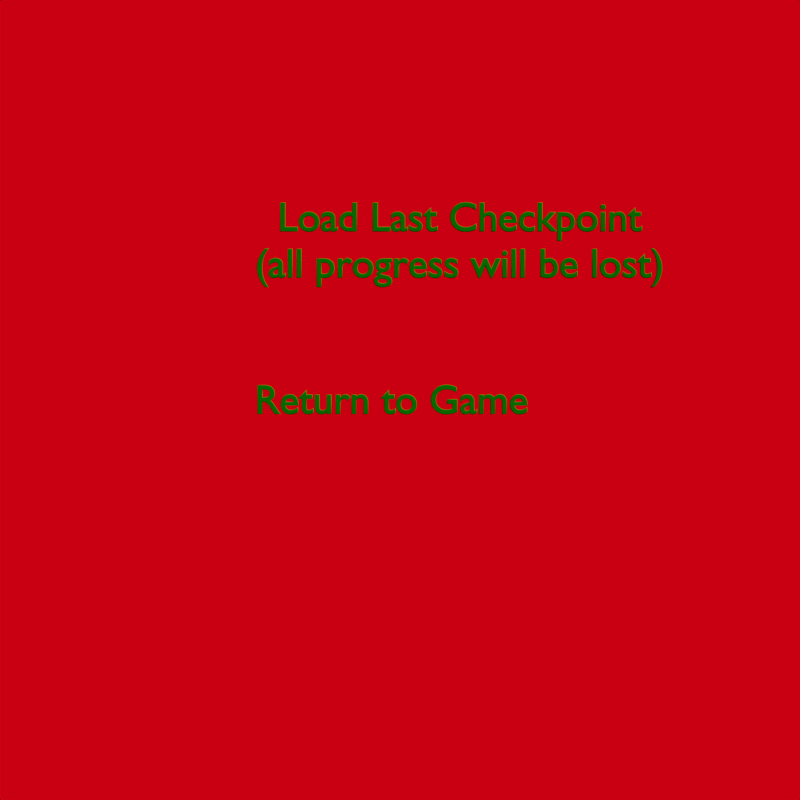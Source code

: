 # Source: TextChoices.blend  (saved by Blender 2.75.0; exported with 4.5.12 LTS)
import bpy
from mathutils import Matrix  # noqa: F401  (used for matrix-valued properties, if any)

bpy.ops.wm.read_factory_settings(use_empty=True)
scene = bpy.context.scene
scene.name = 'Scene'

# ---- collections
col_collection_1 = bpy.data.collections.new('Collection 1'); scene.collection.children.link(col_collection_1)

# ---- materials (node trees are filled in below, after node groups)
mat_material_003 = bpy.data.materials.new('Material.003')
mat_material_003.alpha_threshold = 0.0
mat_material_003.use_transparent_shadow = False
mat_material_003.diffuse_color = (0.003258, 0.8, 0.0, 1.0)
mat_material_003.roughness = 0.5

# ---- material node trees

# ---- world
world_world = bpy.data.worlds.new('World'); scene.world = world_world
world_world.color = (0.5815, 0.0, 0.005908)
world_world.use_sun_shadow = False
world_world.sun_shadow_jitter_overblur = 0.0
world_world.cycles.sampling_method = 'MANUAL'
world_world.cycles.sample_map_resolution = 256

# ---- cameras
cam_camera = bpy.data.cameras.new('Camera')
cam_camera.clip_end = 100.0
cam_camera.lens = 35.0
cam_camera.sensor_width = 32.0
cam_camera.sensor_height = 18.0
cam_camera.ortho_scale = 7.314
cam_camera.dof.focus_distance = 0.0
cam_camera.dof.aperture_fstop = 128.0

# ---- lights
light_lamp = bpy.data.lights.new('Lamp', 'SUN')
light_lamp.transmission_factor = 0.0
light_lamp.cutoff_distance = 30.0
light_lamp.angle = 0.1993
light_lamp.energy = 1.0
light_lamp.shadow_buffer_clip_start = 1.001
light_lamp.shadow_soft_size = 0.1
light_lamp.shadow_cascade_max_distance = 1000.0
light_lamp.cycles.use_multiple_importance_sampling = False

# ---- curves / text
txt_text_002 = bpy.data.curves.new('Text.002', 'FONT')
txt_text_002.dimensions = '2D'
txt_text_002.body = 'Return to Game\n'
txt_text_002.materials.append(mat_material_003)
txt_text_002.use_path_clamp = True
txt_text_002.bevel_resolution = 0
txt_text_002.bevel_depth = 0.016
txt_text_001 = bpy.data.curves.new('Text.001', 'FONT')
txt_text_001.dimensions = '2D'
txt_text_001.body = '(all progress will be lost)\n'
txt_text_001.materials.append(mat_material_003)
txt_text_001.use_path_clamp = True
txt_text_001.bevel_resolution = 0
txt_text_001.bevel_depth = 0.016
txt_text = bpy.data.curves.new('Text', 'FONT')
txt_text.dimensions = '2D'
txt_text.body = '  Load Last Checkpoint\n'
txt_text.materials.append(mat_material_003)
txt_text.use_path_clamp = True
txt_text.bevel_resolution = 0
txt_text.bevel_depth = 0.016

# ---- objects
ob_text_002 = bpy.data.objects.new('Text.002', txt_text_002)
ob_text_001 = bpy.data.objects.new('Text.001', txt_text_001)
ob_text = bpy.data.objects.new('Text', txt_text)
ob_lamp = bpy.data.objects.new('Lamp', light_lamp)
ob_camera = bpy.data.objects.new('Camera', cam_camera)

# ---- transforms, parenting, visibility, modifiers, constraints
ob_text_002.location = (-1.405, 0.3272, 1.905)
ob_text_002.rotation_euler = (1.571, -0.0, 6.283)
ob_text_002.scale = (0.3966, 0.3966, 0.3966)
ob_text_002.lineart.crease_threshold = 0.0
ob_text_001.location = (-1.405, 0.3272, 3.223)
ob_text_001.rotation_euler = (1.571, -0.0, 6.283)
ob_text_001.scale = (0.3966, 0.3966, 0.3966)
ob_text_001.lineart.crease_threshold = 0.0
ob_text.location = (-1.405, 0.3272, 3.671)
ob_text.rotation_euler = (1.571, -0.0, 6.283)
ob_text.scale = (0.3966, 0.3966, 0.3966)
ob_text.lineart.crease_threshold = 0.0
ob_lamp.location = (4.076, -3.761, 5.904)
ob_lamp.rotation_euler = (0.2742, -0.8579, 2.032)
ob_lamp.lock_rotations_4d = False
ob_lamp.empty_display_type = 'ARROWS'
ob_lamp.color = (0.0, 0.0, 0.0, 0.0)
ob_lamp.lineart.crease_threshold = 0.0
ob_camera.location = (0.0, -8.139, 2.035)
ob_camera.rotation_euler = (1.571, -4.959e-06, 0.0)
ob_camera.lock_rotations_4d = False
ob_camera.empty_display_type = 'ARROWS'
ob_camera.color = (0.0, 0.0, 0.0, 0.0)
ob_camera.display_type = 'WIRE'
ob_camera.lineart.crease_threshold = 0.0

# ---- collection membership
col_collection_1.objects.link(ob_text_002)
col_collection_1.objects.link(ob_text_001)
col_collection_1.objects.link(ob_text)
col_collection_1.objects.link(ob_lamp)
col_collection_1.objects.link(ob_camera)

# ---- scene / render settings (as saved in the file)
scene.camera = ob_camera
scene.frame_start = 1; scene.frame_end = 250; scene.frame_set(0)
scene.render.engine = 'BLENDER_EEVEE_NEXT'
scene.render.resolution_x = 1080
scene.render.resolution_percentage = 50
scene.render.dither_intensity = 0.0
scene.render.film_transparent = True
scene.cycles.use_denoising = False
scene.cycles.samples = 10
scene.cycles.sampling_pattern = 'TABULATED_SOBOL'
scene.cycles.light_sampling_threshold = 0.0
scene.cycles.use_adaptive_sampling = False
scene.cycles.use_light_tree = False
scene.cycles.blur_glossy = 0.0
scene.cycles.pixel_filter_type = 'GAUSSIAN'
scene.cycles.sample_clamp_indirect = 0.0
scene.view_settings.view_transform = 'Standard'
bpy.context.view_layer.update()
